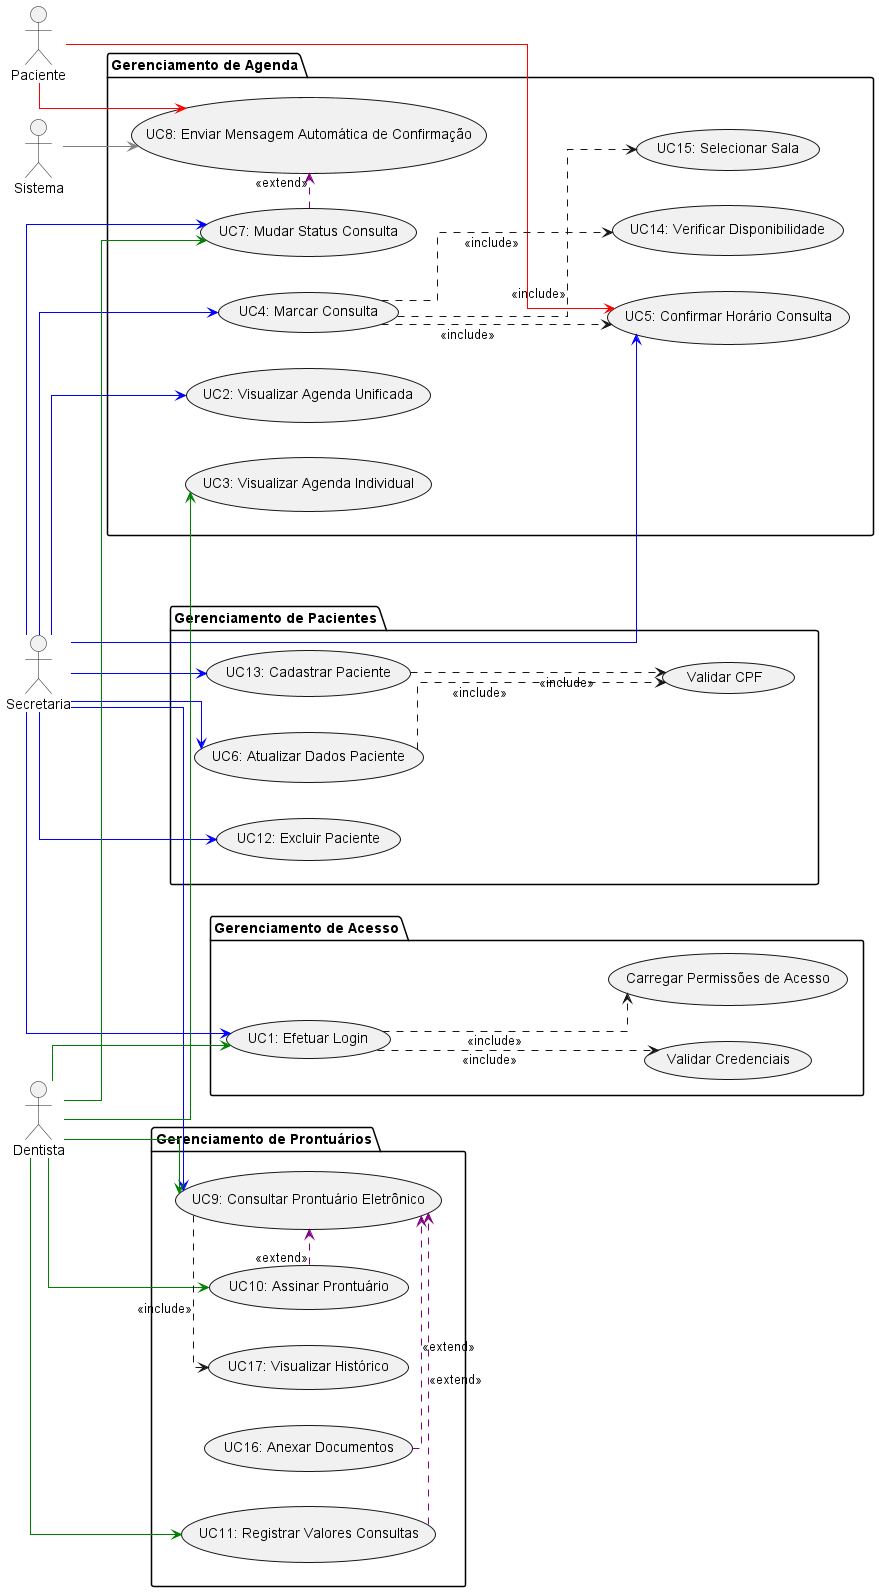

The diagram above was rendered by PlantUML. Its source (embedded in the PNG):
@startuml diagrama_casos_de_uso

skinparam packageStyle rectangle
skinparam handwritten false
skinparam shadowing false
skinparam linetype ortho
skinparam packageStyle folder
skinparam usecaseBorderThickness 1

skinparam Rankdir top to bottom
left to right direction

actor Secretaria as sec
actor Dentista as dent
actor Paciente as pac
actor Sistema as sys

package "Gerenciamento de Acesso" {
  usecase "UC1: Efetuar Login" as UC1
  usecase "Validar Credenciais" as valid_cred
  usecase "Carregar Permissões de Acesso" as def_perm
}
together {
  package "Gerenciamento de Agenda" {
    together {
      usecase "UC2: Visualizar Agenda Unificada" as UC2
      usecase "UC3: Visualizar Agenda Individual" as UC3
    }
    together {
      usecase "UC4: Marcar Consulta" as UC4
      usecase "UC5: Confirmar Horário Consulta" as UC5
    }
    together {
      usecase "UC7: Mudar Status Consulta" as UC7
      usecase "UC8: Enviar Mensagem Automática de Confirmação" as UC8
    }    
    together {
      usecase "UC14: Verificar Disponibilidade" as UC14
      usecase "UC15: Selecionar Sala" as UC15
    }
  }
}

together {
  package "Gerenciamento de Pacientes" {
    together {
      usecase "UC6: Atualizar Dados Paciente" as UC6
      usecase "UC12: Excluir Paciente" as UC12
    }
    together {
      usecase "UC13: Cadastrar Paciente" as UC13
      usecase "Validar CPF" as valid_cpf
    }
  }
}

together {

  package "Gerenciamento de Prontuários" {
    together {
      usecase "UC9: Consultar Prontuário Eletrônico" as UC9
      usecase "UC10: Assinar Prontuário" as UC10
    }    
    together {
      usecase "UC11: Registrar Valores Consultas" as UC11
      usecase "UC16: Anexar Documentos" as UC16
      usecase "UC17: Visualizar Histórico" as UC17
    }
  }
}

sec -[#blue]-> UC1
sec -[#blue]-> UC2
sec -[#blue]-> UC4
sec -[#blue]-> UC5
sec -[#blue]-> UC6
sec -[#blue]-> UC7
sec -[#blue]-> UC9
sec -[#blue]-> UC12
sec -[#blue]-> UC13

dent -[#green]-> UC1
dent -[#green]-> UC3
dent -[#green]-> UC7
dent -[#green]-> UC9
dent -[#green]-> UC10
dent -[#green]-> UC11

pac -[#red]-> UC5
pac -[#red]-> UC8

sys -[#gray]-> UC8

UC1 ...> valid_cred : <<include>>
UC1 ...> def_perm : <<include>>
UC4 ...> UC14 : <<include>>
UC4 ...> UC15 : <<include>>
UC4 ...> UC5 : <<include>>
UC6 ...> valid_cpf : <<include>>
UC9 ...> UC17 : <<include>>
UC13 ...> valid_cpf : <<include>>

UC7 .[#purple]> UC8 : <<extend>>
UC10 .[#purple]> UC9 : <<extend>>
UC11 .[#purple]> UC9 : <<extend>>
UC16 .[#purple]> UC9 : <<extend>>


@enduml